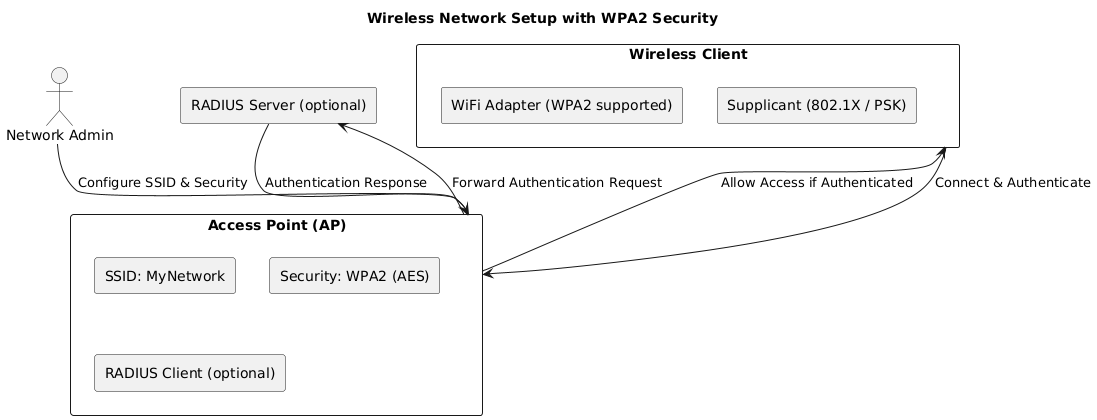

The diagram above was rendered by PlantUML. Its source (embedded in the PNG):
@startuml
title Wireless Network Setup with WPA2 Security

actor "Network Admin" as Admin

rectangle "Access Point (AP)" as AP {
  rectangle "SSID: MyNetwork" 
  rectangle "Security: WPA2 (AES)" 
  rectangle "RADIUS Client (optional)" 
}

rectangle "Wireless Client" as Client {
  rectangle "WiFi Adapter (WPA2 supported)" 
  rectangle "Supplicant (802.1X / PSK)" 
}

rectangle "RADIUS Server (optional)" as Radius

Admin --> AP : Configure SSID & Security
Client --> AP : Connect & Authenticate
AP --> Radius : Forward Authentication Request
Radius --> AP : Authentication Response
AP --> Client : Allow Access if Authenticated
@enduml